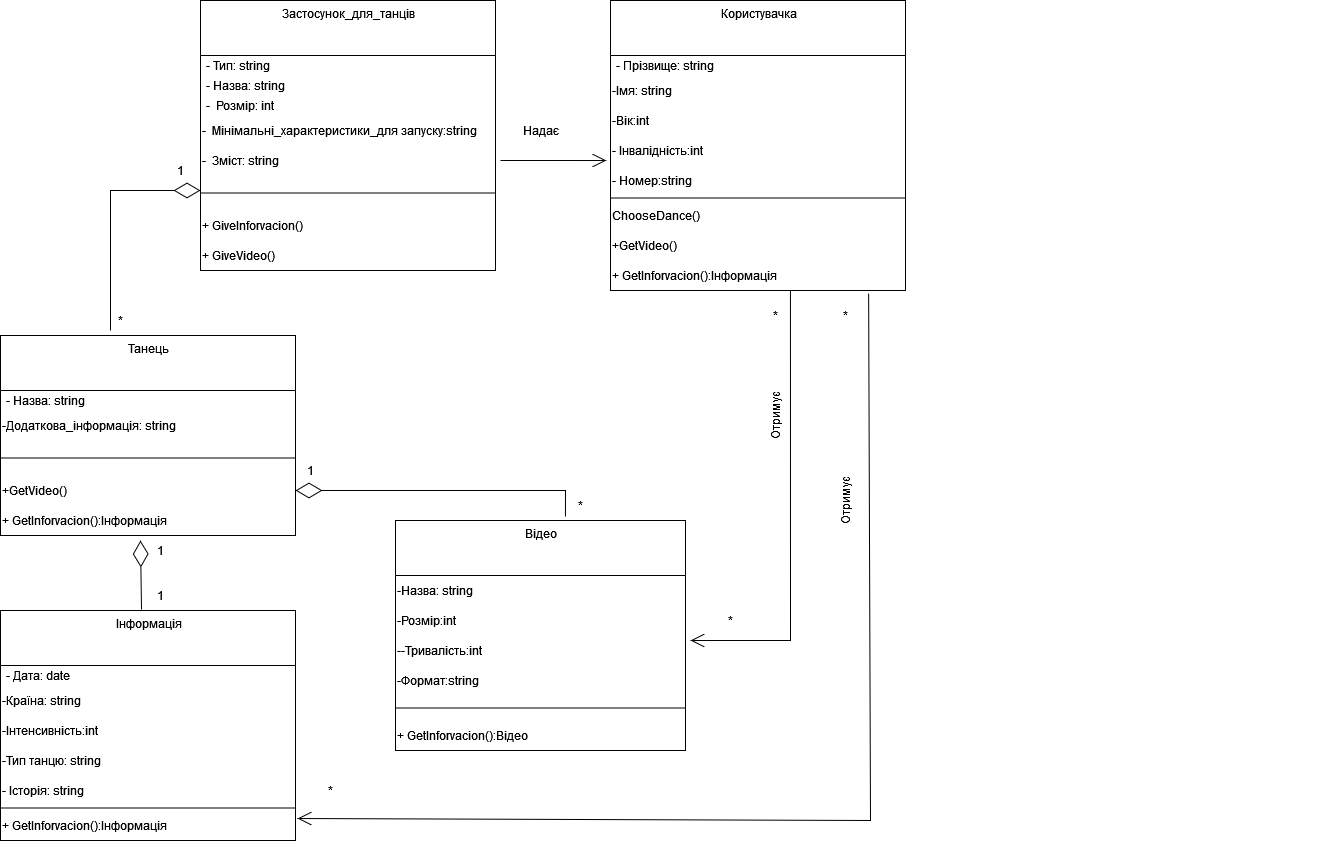

The diagram above was exported from draw.io. Its source (the exported page's mxGraphModel, read from the mxfile embedded in the PNG):
<mxGraphModel dx="2207" dy="564" grid="1" gridSize="10" guides="1" tooltips="1" connect="1" arrows="1" fold="1" page="1" pageScale="1" pageWidth="1169" pageHeight="1654" math="0" shadow="0">
  <root>
    <mxCell id="0" />
    <mxCell id="1" parent="0" />
    <mxCell id="3I7cQdGW_2qElIOLObHC-1" value="Застосунок_для_танців" style="swimlane;fontStyle=0;align=center;verticalAlign=top;childLayout=stackLayout;horizontal=1;startSize=55;horizontalStack=0;resizeParent=1;resizeParentMax=0;resizeLast=0;collapsible=0;marginBottom=0;html=1;" parent="1" vertex="1">
      <mxGeometry x="-230" y="60" width="295" height="270" as="geometry" />
    </mxCell>
    <mxCell id="3I7cQdGW_2qElIOLObHC-3" value="- Тип: string" style="text;html=1;strokeColor=none;fillColor=none;align=left;verticalAlign=middle;spacingLeft=4;spacingRight=4;overflow=hidden;rotatable=0;points=[[0,0.5],[1,0.5]];portConstraint=eastwest;" parent="3I7cQdGW_2qElIOLObHC-1" vertex="1">
      <mxGeometry y="55" width="295" height="20" as="geometry" />
    </mxCell>
    <mxCell id="3I7cQdGW_2qElIOLObHC-4" value="&lt;font color=&quot;#000000&quot;&gt;- Назва: string&lt;/font&gt;" style="text;html=1;strokeColor=none;fillColor=none;align=left;verticalAlign=middle;spacingLeft=4;spacingRight=4;overflow=hidden;rotatable=0;points=[[0,0.5],[1,0.5]];portConstraint=eastwest;fontColor=#808080;" parent="3I7cQdGW_2qElIOLObHC-1" vertex="1">
      <mxGeometry y="75" width="295" height="20" as="geometry" />
    </mxCell>
    <mxCell id="3I7cQdGW_2qElIOLObHC-5" value="-&amp;nbsp; Розмір: int" style="text;html=1;strokeColor=none;fillColor=none;align=left;verticalAlign=middle;spacingLeft=4;spacingRight=4;overflow=hidden;rotatable=0;points=[[0,0.5],[1,0.5]];portConstraint=eastwest;" parent="3I7cQdGW_2qElIOLObHC-1" vertex="1">
      <mxGeometry y="95" width="295" height="20" as="geometry" />
    </mxCell>
    <mxCell id="3I7cQdGW_2qElIOLObHC-9" value="&lt;div align=&quot;left&quot;&gt;-&amp;nbsp; Мінімальні_характеристики_для запуску:string&lt;/div&gt;" style="text;html=1;align=left;verticalAlign=middle;resizable=0;points=[];autosize=1;strokeColor=none;fillColor=none;fontColor=#000000;" parent="3I7cQdGW_2qElIOLObHC-1" vertex="1">
      <mxGeometry y="115" width="295" height="30" as="geometry" />
    </mxCell>
    <mxCell id="3I7cQdGW_2qElIOLObHC-17" value="-&amp;nbsp; Зміст: string" style="text;html=1;align=left;verticalAlign=middle;resizable=0;points=[];autosize=1;strokeColor=none;fillColor=none;fontColor=#000000;" parent="3I7cQdGW_2qElIOLObHC-1" vertex="1">
      <mxGeometry y="145" width="295" height="30" as="geometry" />
    </mxCell>
    <mxCell id="3I7cQdGW_2qElIOLObHC-6" value="" style="line;strokeWidth=1;fillColor=none;align=left;verticalAlign=middle;spacingTop=-1;spacingLeft=3;spacingRight=3;rotatable=0;labelPosition=right;points=[];portConstraint=eastwest;" parent="3I7cQdGW_2qElIOLObHC-1" vertex="1">
      <mxGeometry y="175" width="295" height="35" as="geometry" />
    </mxCell>
    <mxCell id="3I7cQdGW_2qElIOLObHC-20" value="&lt;div align=&quot;left&quot;&gt;+ GiveInforvacion()&lt;/div&gt;" style="text;html=1;align=left;verticalAlign=middle;resizable=0;points=[];autosize=1;strokeColor=none;fillColor=none;fontColor=#000000;" parent="3I7cQdGW_2qElIOLObHC-1" vertex="1">
      <mxGeometry y="210" width="295" height="30" as="geometry" />
    </mxCell>
    <mxCell id="3I7cQdGW_2qElIOLObHC-19" value="&lt;div align=&quot;left&quot;&gt;+ GiveVideo()&lt;/div&gt;" style="text;html=1;align=left;verticalAlign=middle;resizable=0;points=[];autosize=1;strokeColor=none;fillColor=none;fontColor=#000000;" parent="3I7cQdGW_2qElIOLObHC-1" vertex="1">
      <mxGeometry y="240" width="295" height="30" as="geometry" />
    </mxCell>
    <mxCell id="3I7cQdGW_2qElIOLObHC-16" value="&lt;div align=&quot;left&quot;&gt;&lt;br&gt;&lt;/div&gt;" style="text;html=1;align=center;verticalAlign=middle;resizable=0;points=[];autosize=1;strokeColor=none;fillColor=none;fontColor=#000000;" parent="1" vertex="1">
      <mxGeometry x="870" y="230" width="20" height="30" as="geometry" />
    </mxCell>
    <mxCell id="3I7cQdGW_2qElIOLObHC-21" value="Танець" style="swimlane;fontStyle=0;align=center;verticalAlign=top;childLayout=stackLayout;horizontal=1;startSize=55;horizontalStack=0;resizeParent=1;resizeParentMax=0;resizeLast=0;collapsible=0;marginBottom=0;html=1;" parent="1" vertex="1">
      <mxGeometry x="-430" y="395" width="295" height="200" as="geometry" />
    </mxCell>
    <mxCell id="3I7cQdGW_2qElIOLObHC-23" value="&lt;font color=&quot;#000000&quot;&gt;- Назва: string&lt;/font&gt;" style="text;html=1;strokeColor=none;fillColor=none;align=left;verticalAlign=middle;spacingLeft=4;spacingRight=4;overflow=hidden;rotatable=0;points=[[0,0.5],[1,0.5]];portConstraint=eastwest;fontColor=#808080;" parent="3I7cQdGW_2qElIOLObHC-21" vertex="1">
      <mxGeometry y="55" width="295" height="20" as="geometry" />
    </mxCell>
    <mxCell id="3I7cQdGW_2qElIOLObHC-30" value="-Додаткова_інформація: string" style="text;html=1;align=left;verticalAlign=middle;resizable=0;points=[];autosize=1;strokeColor=none;fillColor=none;fontColor=#000000;" parent="3I7cQdGW_2qElIOLObHC-21" vertex="1">
      <mxGeometry y="75" width="295" height="30" as="geometry" />
    </mxCell>
    <mxCell id="3I7cQdGW_2qElIOLObHC-27" value="" style="line;strokeWidth=1;fillColor=none;align=left;verticalAlign=middle;spacingTop=-1;spacingLeft=3;spacingRight=3;rotatable=0;labelPosition=right;points=[];portConstraint=eastwest;" parent="3I7cQdGW_2qElIOLObHC-21" vertex="1">
      <mxGeometry y="105" width="295" height="35" as="geometry" />
    </mxCell>
    <mxCell id="3I7cQdGW_2qElIOLObHC-36" value="+GetVideo()" style="text;html=1;align=left;verticalAlign=middle;resizable=0;points=[];autosize=1;strokeColor=none;fillColor=none;fontColor=#000000;" parent="3I7cQdGW_2qElIOLObHC-21" vertex="1">
      <mxGeometry y="140" width="295" height="30" as="geometry" />
    </mxCell>
    <mxCell id="3I7cQdGW_2qElIOLObHC-28" value="&lt;div align=&quot;left&quot;&gt;+ GetInforvacion():Інформація&lt;/div&gt;" style="text;html=1;align=left;verticalAlign=middle;resizable=0;points=[];autosize=1;strokeColor=none;fillColor=none;fontColor=#000000;" parent="3I7cQdGW_2qElIOLObHC-21" vertex="1">
      <mxGeometry y="170" width="295" height="30" as="geometry" />
    </mxCell>
    <mxCell id="3I7cQdGW_2qElIOLObHC-31" value="Користувачка" style="swimlane;fontStyle=0;align=center;verticalAlign=top;childLayout=stackLayout;horizontal=1;startSize=55;horizontalStack=0;resizeParent=1;resizeParentMax=0;resizeLast=0;collapsible=0;marginBottom=0;html=1;" parent="1" vertex="1">
      <mxGeometry x="180" y="60" width="295" height="290" as="geometry" />
    </mxCell>
    <mxCell id="3I7cQdGW_2qElIOLObHC-32" value="&lt;font color=&quot;#000000&quot;&gt;- Прізвище: string&lt;/font&gt;" style="text;html=1;strokeColor=none;fillColor=none;align=left;verticalAlign=middle;spacingLeft=4;spacingRight=4;overflow=hidden;rotatable=0;points=[[0,0.5],[1,0.5]];portConstraint=eastwest;fontColor=#808080;" parent="3I7cQdGW_2qElIOLObHC-31" vertex="1">
      <mxGeometry y="55" width="295" height="20" as="geometry" />
    </mxCell>
    <mxCell id="3I7cQdGW_2qElIOLObHC-33" value="-Імя: string" style="text;html=1;align=left;verticalAlign=middle;resizable=0;points=[];autosize=1;strokeColor=none;fillColor=none;fontColor=#000000;" parent="3I7cQdGW_2qElIOLObHC-31" vertex="1">
      <mxGeometry y="75" width="295" height="30" as="geometry" />
    </mxCell>
    <mxCell id="3I7cQdGW_2qElIOLObHC-37" value="-Вік:int" style="text;html=1;align=left;verticalAlign=middle;resizable=0;points=[];autosize=1;strokeColor=none;fillColor=none;fontColor=#000000;" parent="3I7cQdGW_2qElIOLObHC-31" vertex="1">
      <mxGeometry y="105" width="295" height="30" as="geometry" />
    </mxCell>
    <mxCell id="3I7cQdGW_2qElIOLObHC-38" value="&lt;div align=&quot;left&quot;&gt;- Інвалідність:int&lt;/div&gt;" style="text;html=1;align=left;verticalAlign=middle;resizable=0;points=[];autosize=1;strokeColor=none;fillColor=none;fontColor=#000000;" parent="3I7cQdGW_2qElIOLObHC-31" vertex="1">
      <mxGeometry y="135" width="295" height="30" as="geometry" />
    </mxCell>
    <mxCell id="3I7cQdGW_2qElIOLObHC-44" value="&lt;div align=&quot;left&quot;&gt;- Номер:string&lt;/div&gt;" style="text;html=1;align=left;verticalAlign=middle;resizable=0;points=[];autosize=1;strokeColor=none;fillColor=none;fontColor=#000000;" parent="3I7cQdGW_2qElIOLObHC-31" vertex="1">
      <mxGeometry y="165" width="295" height="30" as="geometry" />
    </mxCell>
    <mxCell id="3I7cQdGW_2qElIOLObHC-34" value="" style="line;strokeWidth=1;fillColor=none;align=left;verticalAlign=middle;spacingTop=-1;spacingLeft=3;spacingRight=3;rotatable=0;labelPosition=right;points=[];portConstraint=eastwest;" parent="3I7cQdGW_2qElIOLObHC-31" vertex="1">
      <mxGeometry y="195" width="295" height="5" as="geometry" />
    </mxCell>
    <mxCell id="cf0xKQprwPEfxMwM4Ys2-1" value="&lt;div align=&quot;left&quot;&gt;ChooseDance()&lt;/div&gt;" style="text;html=1;align=left;verticalAlign=middle;resizable=0;points=[];autosize=1;strokeColor=none;fillColor=none;" vertex="1" parent="3I7cQdGW_2qElIOLObHC-31">
      <mxGeometry y="200" width="295" height="30" as="geometry" />
    </mxCell>
    <mxCell id="3I7cQdGW_2qElIOLObHC-45" value="&lt;div align=&quot;left&quot;&gt;+GetVideo()&lt;/div&gt;" style="text;html=1;align=left;verticalAlign=middle;resizable=0;points=[];autosize=1;strokeColor=none;fillColor=none;fontColor=#000000;" parent="3I7cQdGW_2qElIOLObHC-31" vertex="1">
      <mxGeometry y="230" width="295" height="30" as="geometry" />
    </mxCell>
    <mxCell id="3I7cQdGW_2qElIOLObHC-35" value="&lt;div align=&quot;left&quot;&gt;+ GetInforvacion():Інформація&lt;/div&gt;" style="text;html=1;align=left;verticalAlign=middle;resizable=0;points=[];autosize=1;strokeColor=none;fillColor=none;fontColor=#000000;" parent="3I7cQdGW_2qElIOLObHC-31" vertex="1">
      <mxGeometry y="260" width="295" height="30" as="geometry" />
    </mxCell>
    <mxCell id="3I7cQdGW_2qElIOLObHC-46" value="Інформація" style="swimlane;fontStyle=0;align=center;verticalAlign=top;childLayout=stackLayout;horizontal=1;startSize=55;horizontalStack=0;resizeParent=1;resizeParentMax=0;resizeLast=0;collapsible=0;marginBottom=0;html=1;" parent="1" vertex="1">
      <mxGeometry x="-430" y="670" width="295" height="230" as="geometry" />
    </mxCell>
    <mxCell id="3I7cQdGW_2qElIOLObHC-47" value="&lt;font color=&quot;#000000&quot;&gt;- Дата: date&lt;/font&gt;" style="text;html=1;strokeColor=none;fillColor=none;align=left;verticalAlign=middle;spacingLeft=4;spacingRight=4;overflow=hidden;rotatable=0;points=[[0,0.5],[1,0.5]];portConstraint=eastwest;fontColor=#808080;" parent="3I7cQdGW_2qElIOLObHC-46" vertex="1">
      <mxGeometry y="55" width="295" height="20" as="geometry" />
    </mxCell>
    <mxCell id="3I7cQdGW_2qElIOLObHC-48" value="-Країна: string" style="text;html=1;align=left;verticalAlign=middle;resizable=0;points=[];autosize=1;strokeColor=none;fillColor=none;fontColor=#000000;" parent="3I7cQdGW_2qElIOLObHC-46" vertex="1">
      <mxGeometry y="75" width="295" height="30" as="geometry" />
    </mxCell>
    <mxCell id="3I7cQdGW_2qElIOLObHC-49" value="-Інтенсивність:int" style="text;html=1;align=left;verticalAlign=middle;resizable=0;points=[];autosize=1;strokeColor=none;fillColor=none;fontColor=#000000;" parent="3I7cQdGW_2qElIOLObHC-46" vertex="1">
      <mxGeometry y="105" width="295" height="30" as="geometry" />
    </mxCell>
    <mxCell id="3I7cQdGW_2qElIOLObHC-50" value="-Тип танцю: string" style="text;html=1;align=left;verticalAlign=middle;resizable=0;points=[];autosize=1;strokeColor=none;fillColor=none;fontColor=#000000;" parent="3I7cQdGW_2qElIOLObHC-46" vertex="1">
      <mxGeometry y="135" width="295" height="30" as="geometry" />
    </mxCell>
    <mxCell id="3I7cQdGW_2qElIOLObHC-51" value="&lt;div align=&quot;left&quot;&gt;- Історія: string&lt;/div&gt;" style="text;html=1;align=left;verticalAlign=middle;resizable=0;points=[];autosize=1;strokeColor=none;fillColor=none;fontColor=#000000;" parent="3I7cQdGW_2qElIOLObHC-46" vertex="1">
      <mxGeometry y="165" width="295" height="30" as="geometry" />
    </mxCell>
    <mxCell id="3I7cQdGW_2qElIOLObHC-52" value="" style="line;strokeWidth=1;fillColor=none;align=left;verticalAlign=middle;spacingTop=-1;spacingLeft=3;spacingRight=3;rotatable=0;labelPosition=right;points=[];portConstraint=eastwest;" parent="3I7cQdGW_2qElIOLObHC-46" vertex="1">
      <mxGeometry y="195" width="295" height="5" as="geometry" />
    </mxCell>
    <mxCell id="3I7cQdGW_2qElIOLObHC-54" value="&lt;div align=&quot;left&quot;&gt;+ GetInforvacion():Інформація&lt;/div&gt;" style="text;html=1;align=left;verticalAlign=middle;resizable=0;points=[];autosize=1;strokeColor=none;fillColor=none;fontColor=#000000;" parent="3I7cQdGW_2qElIOLObHC-46" vertex="1">
      <mxGeometry y="200" width="295" height="30" as="geometry" />
    </mxCell>
    <mxCell id="3I7cQdGW_2qElIOLObHC-55" value="Відео" style="swimlane;fontStyle=0;align=center;verticalAlign=top;childLayout=stackLayout;horizontal=1;startSize=55;horizontalStack=0;resizeParent=1;resizeParentMax=0;resizeLast=0;collapsible=0;marginBottom=0;html=1;" parent="1" vertex="1">
      <mxGeometry x="-35" y="580" width="290" height="230" as="geometry" />
    </mxCell>
    <mxCell id="3I7cQdGW_2qElIOLObHC-57" value="-Назва: string" style="text;html=1;align=left;verticalAlign=middle;resizable=0;points=[];autosize=1;strokeColor=none;fillColor=none;fontColor=#000000;" parent="3I7cQdGW_2qElIOLObHC-55" vertex="1">
      <mxGeometry y="55" width="290" height="30" as="geometry" />
    </mxCell>
    <mxCell id="3I7cQdGW_2qElIOLObHC-58" value="-Розмір:int" style="text;html=1;align=left;verticalAlign=middle;resizable=0;points=[];autosize=1;strokeColor=none;fillColor=none;fontColor=#000000;" parent="3I7cQdGW_2qElIOLObHC-55" vertex="1">
      <mxGeometry y="85" width="290" height="30" as="geometry" />
    </mxCell>
    <mxCell id="3I7cQdGW_2qElIOLObHC-60" value="&lt;div&gt;--Тривалість:int&lt;/div&gt;" style="text;html=1;align=left;verticalAlign=middle;resizable=0;points=[];autosize=1;strokeColor=none;fillColor=none;fontColor=#000000;" parent="3I7cQdGW_2qElIOLObHC-55" vertex="1">
      <mxGeometry y="115" width="290" height="30" as="geometry" />
    </mxCell>
    <mxCell id="3I7cQdGW_2qElIOLObHC-63" value="&lt;div align=&quot;left&quot;&gt;-Формат:string&lt;/div&gt;" style="text;html=1;align=left;verticalAlign=middle;resizable=0;points=[];autosize=1;strokeColor=none;fillColor=none;fontColor=#000000;" parent="3I7cQdGW_2qElIOLObHC-55" vertex="1">
      <mxGeometry y="145" width="290" height="30" as="geometry" />
    </mxCell>
    <mxCell id="3I7cQdGW_2qElIOLObHC-61" value="" style="line;strokeWidth=1;fillColor=none;align=left;verticalAlign=middle;spacingTop=-1;spacingLeft=3;spacingRight=3;rotatable=0;labelPosition=right;points=[];portConstraint=eastwest;" parent="3I7cQdGW_2qElIOLObHC-55" vertex="1">
      <mxGeometry y="175" width="290" height="25" as="geometry" />
    </mxCell>
    <mxCell id="3I7cQdGW_2qElIOLObHC-62" value="&lt;div align=&quot;left&quot;&gt;+ GetInforvacion():Відео&lt;/div&gt;" style="text;html=1;align=left;verticalAlign=middle;resizable=0;points=[];autosize=1;strokeColor=none;fillColor=none;fontColor=#000000;" parent="3I7cQdGW_2qElIOLObHC-55" vertex="1">
      <mxGeometry y="200" width="290" height="30" as="geometry" />
    </mxCell>
    <mxCell id="3I7cQdGW_2qElIOLObHC-65" value="" style="endArrow=diamondThin;endFill=0;endSize=24;html=1;rounded=0;fontColor=#000000;exitX=0.586;exitY=-0.017;exitDx=0;exitDy=0;exitPerimeter=0;" parent="1" source="3I7cQdGW_2qElIOLObHC-55" edge="1">
      <mxGeometry width="160" relative="1" as="geometry">
        <mxPoint x="-25" y="450" as="sourcePoint" />
        <mxPoint x="-135" y="550" as="targetPoint" />
        <Array as="points">
          <mxPoint x="135" y="550" />
        </Array>
      </mxGeometry>
    </mxCell>
    <mxCell id="3I7cQdGW_2qElIOLObHC-66" value="1" style="text;html=1;align=center;verticalAlign=middle;resizable=0;points=[];autosize=1;strokeColor=none;fillColor=none;fontColor=#000000;" parent="1" vertex="1">
      <mxGeometry x="-135" y="515" width="30" height="30" as="geometry" />
    </mxCell>
    <mxCell id="3I7cQdGW_2qElIOLObHC-67" value="*" style="text;html=1;align=center;verticalAlign=middle;resizable=0;points=[];autosize=1;strokeColor=none;fillColor=none;fontColor=#000000;" parent="1" vertex="1">
      <mxGeometry x="135" y="550" width="30" height="30" as="geometry" />
    </mxCell>
    <mxCell id="3I7cQdGW_2qElIOLObHC-68" value="" style="endArrow=diamondThin;endFill=0;endSize=24;html=1;rounded=0;fontColor=#000000;exitX=0.478;exitY=-0.004;exitDx=0;exitDy=0;exitPerimeter=0;" parent="1" source="3I7cQdGW_2qElIOLObHC-46" edge="1">
      <mxGeometry width="160" relative="1" as="geometry">
        <mxPoint x="10" y="720" as="sourcePoint" />
        <mxPoint x="-290" y="600" as="targetPoint" />
      </mxGeometry>
    </mxCell>
    <mxCell id="3I7cQdGW_2qElIOLObHC-69" value="1" style="text;html=1;align=center;verticalAlign=middle;resizable=0;points=[];autosize=1;strokeColor=none;fillColor=none;fontColor=#000000;" parent="1" vertex="1">
      <mxGeometry x="-285" y="595" width="30" height="30" as="geometry" />
    </mxCell>
    <mxCell id="3I7cQdGW_2qElIOLObHC-70" value="1" style="text;html=1;align=center;verticalAlign=middle;resizable=0;points=[];autosize=1;strokeColor=none;fillColor=none;fontColor=#000000;" parent="1" vertex="1">
      <mxGeometry x="-285" y="640" width="30" height="30" as="geometry" />
    </mxCell>
    <mxCell id="3I7cQdGW_2qElIOLObHC-71" value="" style="endArrow=diamondThin;endFill=0;endSize=24;html=1;rounded=0;fontColor=#000000;" parent="1" edge="1">
      <mxGeometry width="160" relative="1" as="geometry">
        <mxPoint x="-320" y="390" as="sourcePoint" />
        <mxPoint x="-230" y="250" as="targetPoint" />
        <Array as="points">
          <mxPoint x="-320" y="250" />
        </Array>
      </mxGeometry>
    </mxCell>
    <mxCell id="3I7cQdGW_2qElIOLObHC-72" value="*" style="text;html=1;align=center;verticalAlign=middle;resizable=0;points=[];autosize=1;strokeColor=none;fillColor=none;fontColor=#000000;" parent="1" vertex="1">
      <mxGeometry x="-325" y="365" width="30" height="30" as="geometry" />
    </mxCell>
    <mxCell id="3I7cQdGW_2qElIOLObHC-73" value="1" style="text;html=1;align=center;verticalAlign=middle;resizable=0;points=[];autosize=1;strokeColor=none;fillColor=none;fontColor=#000000;" parent="1" vertex="1">
      <mxGeometry x="-265" y="215" width="30" height="30" as="geometry" />
    </mxCell>
    <mxCell id="3I7cQdGW_2qElIOLObHC-74" value="" style="endArrow=open;endFill=1;endSize=12;html=1;rounded=0;fontColor=#000000;entryX=-0.014;entryY=0.833;entryDx=0;entryDy=0;entryPerimeter=0;" parent="1" target="3I7cQdGW_2qElIOLObHC-38" edge="1">
      <mxGeometry width="160" relative="1" as="geometry">
        <mxPoint x="70" y="220" as="sourcePoint" />
        <mxPoint x="160" y="220" as="targetPoint" />
      </mxGeometry>
    </mxCell>
    <mxCell id="3I7cQdGW_2qElIOLObHC-75" value="Надає" style="text;html=1;align=center;verticalAlign=middle;resizable=0;points=[];autosize=1;strokeColor=none;fillColor=none;fontColor=#000000;" parent="1" vertex="1">
      <mxGeometry x="80" y="175" width="60" height="30" as="geometry" />
    </mxCell>
    <mxCell id="3I7cQdGW_2qElIOLObHC-76" value="" style="endArrow=open;endFill=1;endSize=12;html=1;rounded=0;fontColor=#000000;exitX=0.61;exitY=1;exitDx=0;exitDy=0;exitPerimeter=0;" parent="1" source="3I7cQdGW_2qElIOLObHC-35" edge="1">
      <mxGeometry width="160" relative="1" as="geometry">
        <mxPoint x="360" y="360" as="sourcePoint" />
        <mxPoint x="260" y="700" as="targetPoint" />
        <Array as="points">
          <mxPoint x="360" y="700" />
        </Array>
      </mxGeometry>
    </mxCell>
    <mxCell id="3I7cQdGW_2qElIOLObHC-77" value="" style="endArrow=open;endFill=1;endSize=12;html=1;rounded=0;fontColor=#000000;entryX=1.007;entryY=0.267;entryDx=0;entryDy=0;entryPerimeter=0;exitX=0.875;exitY=1.1;exitDx=0;exitDy=0;exitPerimeter=0;" parent="1" target="3I7cQdGW_2qElIOLObHC-54" edge="1" source="3I7cQdGW_2qElIOLObHC-35">
      <mxGeometry width="160" relative="1" as="geometry">
        <mxPoint x="440" y="360" as="sourcePoint" />
        <mxPoint x="340.00499999999994" y="697" as="targetPoint" />
        <Array as="points">
          <mxPoint x="440" y="880" />
        </Array>
      </mxGeometry>
    </mxCell>
    <mxCell id="3I7cQdGW_2qElIOLObHC-78" value="Отримує" style="text;html=1;align=center;verticalAlign=middle;resizable=0;points=[];autosize=1;strokeColor=none;fillColor=none;fontColor=#000000;rotation=-90;" parent="1" vertex="1">
      <mxGeometry x="380" y="545" width="70" height="30" as="geometry" />
    </mxCell>
    <mxCell id="3I7cQdGW_2qElIOLObHC-81" value="Отримує" style="text;html=1;align=center;verticalAlign=middle;resizable=0;points=[];autosize=1;strokeColor=none;fillColor=none;fontColor=#000000;rotation=-90;" parent="1" vertex="1">
      <mxGeometry x="310" y="460" width="70" height="30" as="geometry" />
    </mxCell>
    <mxCell id="3I7cQdGW_2qElIOLObHC-82" value="*" style="text;html=1;align=center;verticalAlign=middle;resizable=0;points=[];autosize=1;strokeColor=none;fillColor=none;fontColor=#000000;" parent="1" vertex="1">
      <mxGeometry x="285" y="665" width="30" height="30" as="geometry" />
    </mxCell>
    <mxCell id="3I7cQdGW_2qElIOLObHC-83" value="*" style="text;html=1;align=center;verticalAlign=middle;resizable=0;points=[];autosize=1;strokeColor=none;fillColor=none;fontColor=#000000;" parent="1" vertex="1">
      <mxGeometry x="330" y="360" width="30" height="30" as="geometry" />
    </mxCell>
    <mxCell id="3I7cQdGW_2qElIOLObHC-84" value="*" style="text;html=1;align=center;verticalAlign=middle;resizable=0;points=[];autosize=1;strokeColor=none;fillColor=none;fontColor=#000000;" parent="1" vertex="1">
      <mxGeometry x="400" y="360" width="30" height="30" as="geometry" />
    </mxCell>
    <mxCell id="3I7cQdGW_2qElIOLObHC-85" value="*" style="text;html=1;align=center;verticalAlign=middle;resizable=0;points=[];autosize=1;strokeColor=none;fillColor=none;fontColor=#000000;" parent="1" vertex="1">
      <mxGeometry x="-115" y="835" width="30" height="30" as="geometry" />
    </mxCell>
  </root>
</mxGraphModel>